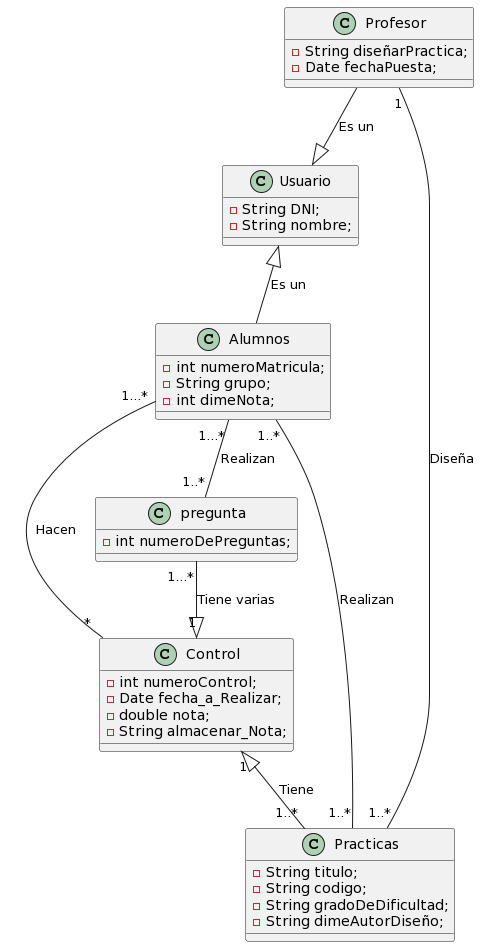

The diagram above was rendered by PlantUML. Its source (embedded in the PNG):
@startuml
class Usuario{
-String DNI;
-String nombre;
}

class Alumnos{
-int numeroMatricula;
-String grupo;
-int dimeNota;
}

class Control{
-int numeroControl;
-Date fecha_a_Realizar;
-double nota;
-String almacenar_Nota;
}

class Practicas{
-String titulo;
-String codigo;
-String gradoDeDificultad;
-String dimeAutorDiseño;

}

class Profesor{
-String diseñarPractica;
-Date fechaPuesta;
}

class pregunta{
-int numeroDePreguntas;
}

Usuario <|-- Alumnos : Es un
Profesor  --|>  Usuario: Es un
Alumnos "1...*" -- "1..*" pregunta: Realizan
Profesor "1" --- "1..*" Practicas: Diseña
Control "1" <|-- "1..*" Practicas: Tiene
pregunta "1...*"--|>  "1" Control: Tiene varias
Practicas "1..*" --- "1..*" Alumnos: Realizan
Alumnos "1...*" --- "*" Control: Hacen
@enduml